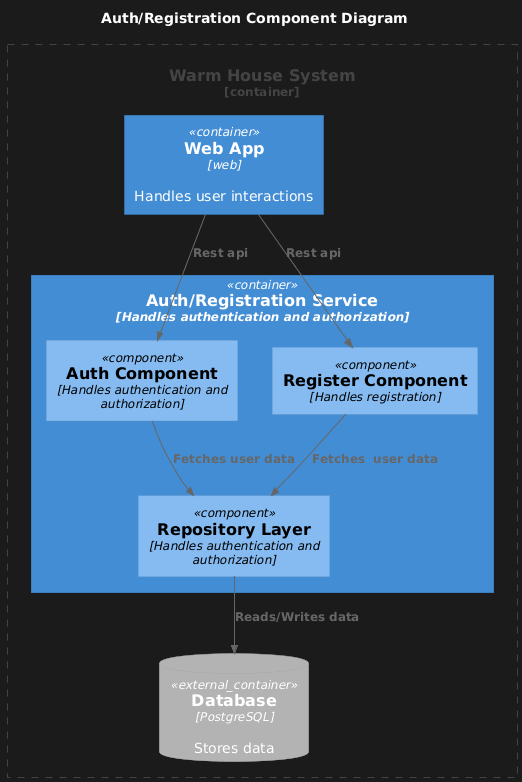

The diagram above was rendered by PlantUML. Its source (embedded in the PNG):
@startuml
title Auth/Registration Component Diagram

top to bottom direction

!includeurl https://raw.githubusercontent.com/RicardoNiepel/C4-PlantUML/master/C4_Component.puml

Container_Boundary(WarmHouseSystem, "Warm House System") {
  Container(web, "Web App", "web", "Handles user interactions")
  Container(AuthRegService, "Auth/Registration Service", "Handles authentication and authorization")
  ContainerDb_Ext(Database, "Database", "PostgreSQL", "Stores data")
}


Container(AuthRegService, "Auth/Registration Service", "Handles authentication and authorization") {
  Component(AuthComponent, "Auth Component", "Handles authentication and authorization")
  Component(RegComponent, "Register Component", "Handles registration")
  Component(RepositoryLayer, "Repository Layer", "Handles authentication and authorization")
}

Rel(web,AuthComponent,"Rest api")
Rel(web,RegComponent,"Rest api")
Rel(AuthComponent,RepositoryLayer,"Fetches user data")
Rel(RegComponent,RepositoryLayer,"Fetches  user data")
Rel(RepositoryLayer,Database,"Reads/Writes data")
@enduml